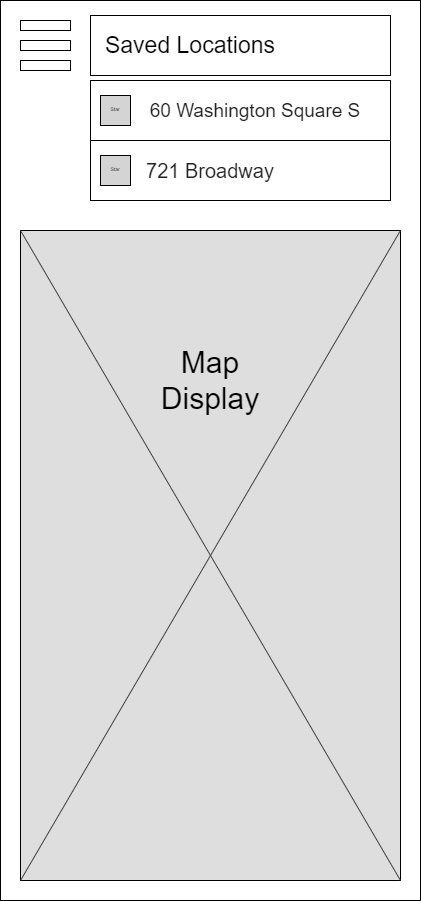

The diagram above was exported from draw.io. Its source (the exported page's mxGraphModel, read from the mxfile embedded in the PNG):
<mxGraphModel dx="2076" dy="1060" grid="1" gridSize="10" guides="1" tooltips="1" connect="1" arrows="1" fold="1" page="1" pageScale="1" pageWidth="850" pageHeight="1100" math="0" shadow="0">
  <root>
    <mxCell id="0" />
    <mxCell id="1" parent="0" />
    <mxCell id="2" value="" style="rounded=0;whiteSpace=wrap;html=1;" vertex="1" parent="1">
      <mxGeometry x="40" y="40" width="420" height="900" as="geometry" />
    </mxCell>
    <mxCell id="3" value="" style="rounded=0;whiteSpace=wrap;html=1;fillColor=#FFFFFF;" vertex="1" parent="1">
      <mxGeometry x="60" y="100" width="50" height="10" as="geometry" />
    </mxCell>
    <mxCell id="4" value="" style="rounded=0;whiteSpace=wrap;html=1;fillColor=#FFFFFF;" vertex="1" parent="1">
      <mxGeometry x="60" y="80" width="50" height="10" as="geometry" />
    </mxCell>
    <mxCell id="5" value="" style="rounded=0;whiteSpace=wrap;html=1;fillColor=#FFFFFF;" vertex="1" parent="1">
      <mxGeometry x="60" y="60" width="50" height="10" as="geometry" />
    </mxCell>
    <mxCell id="6" value="" style="rounded=0;whiteSpace=wrap;html=1;fillColor=#FFFFFF;" vertex="1" parent="1">
      <mxGeometry x="130" y="120" width="300" height="60" as="geometry" />
    </mxCell>
    <mxCell id="7" value="&lt;span style=&quot;color: rgb(34 , 34 , 34) ; font-family: &amp;#34;roboto&amp;#34; , &amp;#34;arial&amp;#34; , sans-serif ; text-align: left ; background-color: rgb(255 , 255 , 255)&quot;&gt;&lt;font style=&quot;font-size: 19px&quot;&gt;60 Washington Square S&lt;/font&gt;&lt;/span&gt;" style="text;html=1;strokeColor=none;fillColor=none;align=center;verticalAlign=middle;whiteSpace=wrap;rounded=0;" vertex="1" parent="1">
      <mxGeometry x="180" y="140" width="230" height="20" as="geometry" />
    </mxCell>
    <mxCell id="8" value="" style="rounded=0;whiteSpace=wrap;html=1;fillColor=#DEDEDE;" vertex="1" parent="1">
      <mxGeometry x="60" y="270" width="380" height="650" as="geometry" />
    </mxCell>
    <mxCell id="9" value="" style="endArrow=none;html=1;strokeColor=#404040;entryX=1;entryY=0;entryDx=0;entryDy=0;exitX=0;exitY=1;exitDx=0;exitDy=0;" edge="1" source="8" target="8" parent="1">
      <mxGeometry width="50" height="50" relative="1" as="geometry">
        <mxPoint x="390" y="630" as="sourcePoint" />
        <mxPoint x="440" y="580" as="targetPoint" />
      </mxGeometry>
    </mxCell>
    <mxCell id="10" value="" style="endArrow=none;html=1;strokeColor=#404040;exitX=0;exitY=0;exitDx=0;exitDy=0;entryX=1;entryY=1;entryDx=0;entryDy=0;" edge="1" source="8" target="8" parent="1">
      <mxGeometry width="50" height="50" relative="1" as="geometry">
        <mxPoint x="390" y="630" as="sourcePoint" />
        <mxPoint x="440" y="580" as="targetPoint" />
      </mxGeometry>
    </mxCell>
    <mxCell id="11" value="&lt;font style=&quot;font-size: 30px&quot;&gt;Map Display&lt;/font&gt;" style="text;html=1;strokeColor=none;fillColor=none;align=center;verticalAlign=middle;whiteSpace=wrap;rounded=0;" vertex="1" parent="1">
      <mxGeometry x="230" y="410" width="40" height="20" as="geometry" />
    </mxCell>
    <mxCell id="12" value="" style="rounded=0;whiteSpace=wrap;html=1;fillColor=#FFFFFF;" vertex="1" parent="1">
      <mxGeometry x="130" y="55" width="300" height="60" as="geometry" />
    </mxCell>
    <mxCell id="13" value="&lt;font style=&quot;font-size: 23px&quot;&gt;Saved Locations&lt;/font&gt;" style="text;html=1;strokeColor=none;fillColor=none;align=center;verticalAlign=middle;whiteSpace=wrap;rounded=0;" vertex="1" parent="1">
      <mxGeometry x="140" y="75" width="180" height="20" as="geometry" />
    </mxCell>
    <mxCell id="14" value="" style="rounded=0;whiteSpace=wrap;html=1;fillColor=#FFFFFF;" vertex="1" parent="1">
      <mxGeometry x="130" y="180" width="300" height="60" as="geometry" />
    </mxCell>
    <mxCell id="15" value="&lt;span style=&quot;color: rgb(34 , 34 , 34) ; font-family: &amp;#34;roboto&amp;#34; , &amp;#34;arial&amp;#34; , sans-serif ; font-size: 20px ; text-align: left ; background-color: rgb(255 , 255 , 255)&quot;&gt;721 Broadway&lt;/span&gt;" style="text;html=1;strokeColor=none;fillColor=none;align=center;verticalAlign=middle;whiteSpace=wrap;rounded=0;" vertex="1" parent="1">
      <mxGeometry x="135" y="200" width="230" height="20" as="geometry" />
    </mxCell>
    <mxCell id="16" value="" style="whiteSpace=wrap;html=1;aspect=fixed;strokeColor=#000000;fillColor=#D4D4D4;fontSize=20;align=left;" vertex="1" parent="1">
      <mxGeometry x="140" y="135" width="30" height="30" as="geometry" />
    </mxCell>
    <mxCell id="17" value="&lt;p&gt;&lt;font style=&quot;font-size: 5px ; line-height: 120%&quot;&gt;Star&lt;/font&gt;&lt;/p&gt;" style="text;html=1;strokeColor=none;fillColor=none;align=center;verticalAlign=middle;whiteSpace=wrap;rounded=0;fontSize=20;spacing=0;" vertex="1" parent="1">
      <mxGeometry x="145" y="135" width="20" height="15" as="geometry" />
    </mxCell>
    <mxCell id="18" value="" style="whiteSpace=wrap;html=1;aspect=fixed;strokeColor=#000000;fillColor=#D4D4D4;fontSize=20;align=left;" vertex="1" parent="1">
      <mxGeometry x="140" y="195" width="30" height="30" as="geometry" />
    </mxCell>
    <mxCell id="19" value="&lt;p&gt;&lt;font style=&quot;font-size: 5px ; line-height: 120%&quot;&gt;Star&lt;/font&gt;&lt;/p&gt;" style="text;html=1;strokeColor=none;fillColor=none;align=center;verticalAlign=middle;whiteSpace=wrap;rounded=0;fontSize=20;spacing=0;" vertex="1" parent="1">
      <mxGeometry x="145" y="195" width="20" height="15" as="geometry" />
    </mxCell>
  </root>
</mxGraphModel>